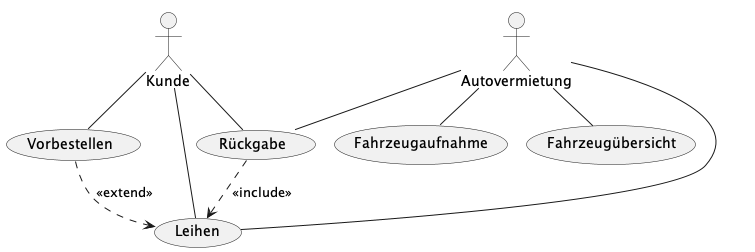

The diagram above was rendered by PlantUML. Its source (embedded in the PNG):
@startuml
!pragma layout smetana




:Kunde:
:Autovermietung: as AV



(Fahrzeugaufnahme) as (FA)
(Fahrzeugübersicht) as (FÜ)
(Vorbestellen)
(Leihen)
(Rückgabe)



AV--FA
AV--FÜ
Kunde--Vorbestellen
Kunde--Leihen
Kunde--Rückgabe
AV--Leihen
AV--Rückgabe



(Rückgabe)..>Leihen : <<include>>
(Vorbestellen)..>Leihen : <<extend>>



@endumlto